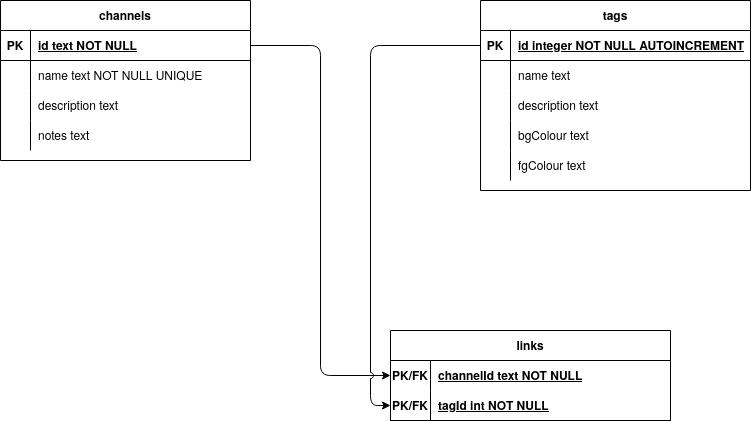

The diagram above was exported from draw.io. Its source (the exported page's mxGraphModel, read from the mxfile embedded in the PNG):
<mxGraphModel dx="890" dy="834" grid="1" gridSize="10" guides="1" tooltips="1" connect="1" arrows="1" fold="1" page="1" pageScale="1" pageWidth="850" pageHeight="1100" math="0" shadow="0" extFonts="Permanent Marker^https://fonts.googleapis.com/css?family=Permanent+Marker">
  <root>
    <mxCell id="0" />
    <mxCell id="1" parent="0" />
    <mxCell id="C-vyLk0tnHw3VtMMgP7b-2" value="links" style="shape=table;startSize=30;container=1;collapsible=1;childLayout=tableLayout;fixedRows=1;rowLines=0;fontStyle=1;align=center;resizeLast=1;" parent="1" vertex="1">
      <mxGeometry x="400" y="450" width="280" height="90" as="geometry" />
    </mxCell>
    <mxCell id="C-vyLk0tnHw3VtMMgP7b-3" value="" style="shape=partialRectangle;collapsible=0;dropTarget=0;pointerEvents=0;fillColor=none;points=[[0,0.5],[1,0.5]];portConstraint=eastwest;top=0;left=0;right=0;bottom=0;strokeColor=default;" parent="C-vyLk0tnHw3VtMMgP7b-2" vertex="1">
      <mxGeometry y="30" width="280" height="30" as="geometry" />
    </mxCell>
    <mxCell id="C-vyLk0tnHw3VtMMgP7b-4" value="PK/FK" style="shape=partialRectangle;overflow=hidden;connectable=0;fillColor=none;top=0;left=0;bottom=0;right=0;fontStyle=1;" parent="C-vyLk0tnHw3VtMMgP7b-3" vertex="1">
      <mxGeometry width="40" height="30" as="geometry">
        <mxRectangle width="40" height="30" as="alternateBounds" />
      </mxGeometry>
    </mxCell>
    <mxCell id="C-vyLk0tnHw3VtMMgP7b-5" value="channelId text NOT NULL " style="shape=partialRectangle;overflow=hidden;connectable=0;fillColor=none;top=0;left=0;bottom=0;right=0;align=left;spacingLeft=6;fontStyle=5;" parent="C-vyLk0tnHw3VtMMgP7b-3" vertex="1">
      <mxGeometry x="40" width="240" height="30" as="geometry">
        <mxRectangle width="240" height="30" as="alternateBounds" />
      </mxGeometry>
    </mxCell>
    <mxCell id="8_uZAMx0Xq0QJ9RLLcLF-33" value="" style="shape=partialRectangle;collapsible=0;dropTarget=0;pointerEvents=0;fillColor=none;points=[[0,0.5],[1,0.5]];portConstraint=eastwest;top=0;left=0;right=0;bottom=1;" vertex="1" parent="C-vyLk0tnHw3VtMMgP7b-2">
      <mxGeometry y="60" width="280" height="30" as="geometry" />
    </mxCell>
    <mxCell id="8_uZAMx0Xq0QJ9RLLcLF-34" value="PK/FK" style="shape=partialRectangle;overflow=hidden;connectable=0;fillColor=none;top=0;left=0;bottom=0;right=0;fontStyle=1;" vertex="1" parent="8_uZAMx0Xq0QJ9RLLcLF-33">
      <mxGeometry width="40" height="30" as="geometry">
        <mxRectangle width="40" height="30" as="alternateBounds" />
      </mxGeometry>
    </mxCell>
    <mxCell id="8_uZAMx0Xq0QJ9RLLcLF-35" value="tagId int NOT NULL " style="shape=partialRectangle;overflow=hidden;connectable=0;fillColor=none;top=0;left=0;bottom=0;right=0;align=left;spacingLeft=6;fontStyle=5;" vertex="1" parent="8_uZAMx0Xq0QJ9RLLcLF-33">
      <mxGeometry x="40" width="240" height="30" as="geometry">
        <mxRectangle width="240" height="30" as="alternateBounds" />
      </mxGeometry>
    </mxCell>
    <mxCell id="C-vyLk0tnHw3VtMMgP7b-23" value="channels" style="shape=table;startSize=30;container=1;collapsible=1;childLayout=tableLayout;fixedRows=1;rowLines=0;fontStyle=1;align=center;resizeLast=1;" parent="1" vertex="1">
      <mxGeometry x="10" y="120" width="250" height="160" as="geometry" />
    </mxCell>
    <mxCell id="C-vyLk0tnHw3VtMMgP7b-24" value="" style="shape=partialRectangle;collapsible=0;dropTarget=0;pointerEvents=0;fillColor=none;points=[[0,0.5],[1,0.5]];portConstraint=eastwest;top=0;left=0;right=0;bottom=1;" parent="C-vyLk0tnHw3VtMMgP7b-23" vertex="1">
      <mxGeometry y="30" width="250" height="30" as="geometry" />
    </mxCell>
    <mxCell id="C-vyLk0tnHw3VtMMgP7b-25" value="PK" style="shape=partialRectangle;overflow=hidden;connectable=0;fillColor=none;top=0;left=0;bottom=0;right=0;fontStyle=1;" parent="C-vyLk0tnHw3VtMMgP7b-24" vertex="1">
      <mxGeometry width="30" height="30" as="geometry">
        <mxRectangle width="30" height="30" as="alternateBounds" />
      </mxGeometry>
    </mxCell>
    <mxCell id="C-vyLk0tnHw3VtMMgP7b-26" value="id text NOT NULL" style="shape=partialRectangle;overflow=hidden;connectable=0;fillColor=none;top=0;left=0;bottom=0;right=0;align=left;spacingLeft=6;fontStyle=5;" parent="C-vyLk0tnHw3VtMMgP7b-24" vertex="1">
      <mxGeometry x="30" width="220" height="30" as="geometry">
        <mxRectangle width="220" height="30" as="alternateBounds" />
      </mxGeometry>
    </mxCell>
    <mxCell id="C-vyLk0tnHw3VtMMgP7b-27" value="" style="shape=partialRectangle;collapsible=0;dropTarget=0;pointerEvents=0;fillColor=none;points=[[0,0.5],[1,0.5]];portConstraint=eastwest;top=0;left=0;right=0;bottom=0;" parent="C-vyLk0tnHw3VtMMgP7b-23" vertex="1">
      <mxGeometry y="60" width="250" height="30" as="geometry" />
    </mxCell>
    <mxCell id="C-vyLk0tnHw3VtMMgP7b-28" value="" style="shape=partialRectangle;overflow=hidden;connectable=0;fillColor=none;top=0;left=0;bottom=0;right=0;" parent="C-vyLk0tnHw3VtMMgP7b-27" vertex="1">
      <mxGeometry width="30" height="30" as="geometry">
        <mxRectangle width="30" height="30" as="alternateBounds" />
      </mxGeometry>
    </mxCell>
    <mxCell id="C-vyLk0tnHw3VtMMgP7b-29" value="name text NOT NULL UNIQUE" style="shape=partialRectangle;overflow=hidden;connectable=0;fillColor=none;top=0;left=0;bottom=0;right=0;align=left;spacingLeft=6;" parent="C-vyLk0tnHw3VtMMgP7b-27" vertex="1">
      <mxGeometry x="30" width="220" height="30" as="geometry">
        <mxRectangle width="220" height="30" as="alternateBounds" />
      </mxGeometry>
    </mxCell>
    <mxCell id="8_uZAMx0Xq0QJ9RLLcLF-1" value="" style="shape=partialRectangle;collapsible=0;dropTarget=0;pointerEvents=0;fillColor=none;points=[[0,0.5],[1,0.5]];portConstraint=eastwest;top=0;left=0;right=0;bottom=0;" vertex="1" parent="C-vyLk0tnHw3VtMMgP7b-23">
      <mxGeometry y="90" width="250" height="30" as="geometry" />
    </mxCell>
    <mxCell id="8_uZAMx0Xq0QJ9RLLcLF-2" value="" style="shape=partialRectangle;overflow=hidden;connectable=0;fillColor=none;top=0;left=0;bottom=0;right=0;" vertex="1" parent="8_uZAMx0Xq0QJ9RLLcLF-1">
      <mxGeometry width="30" height="30" as="geometry">
        <mxRectangle width="30" height="30" as="alternateBounds" />
      </mxGeometry>
    </mxCell>
    <mxCell id="8_uZAMx0Xq0QJ9RLLcLF-3" value="description text" style="shape=partialRectangle;overflow=hidden;connectable=0;fillColor=none;top=0;left=0;bottom=0;right=0;align=left;spacingLeft=6;" vertex="1" parent="8_uZAMx0Xq0QJ9RLLcLF-1">
      <mxGeometry x="30" width="220" height="30" as="geometry">
        <mxRectangle width="220" height="30" as="alternateBounds" />
      </mxGeometry>
    </mxCell>
    <mxCell id="8_uZAMx0Xq0QJ9RLLcLF-4" value="" style="shape=partialRectangle;collapsible=0;dropTarget=0;pointerEvents=0;fillColor=none;points=[[0,0.5],[1,0.5]];portConstraint=eastwest;top=0;left=0;right=0;bottom=0;" vertex="1" parent="C-vyLk0tnHw3VtMMgP7b-23">
      <mxGeometry y="120" width="250" height="30" as="geometry" />
    </mxCell>
    <mxCell id="8_uZAMx0Xq0QJ9RLLcLF-5" value="" style="shape=partialRectangle;overflow=hidden;connectable=0;fillColor=none;top=0;left=0;bottom=0;right=0;" vertex="1" parent="8_uZAMx0Xq0QJ9RLLcLF-4">
      <mxGeometry width="30" height="30" as="geometry">
        <mxRectangle width="30" height="30" as="alternateBounds" />
      </mxGeometry>
    </mxCell>
    <mxCell id="8_uZAMx0Xq0QJ9RLLcLF-6" value="notes text" style="shape=partialRectangle;overflow=hidden;connectable=0;fillColor=none;top=0;left=0;bottom=0;right=0;align=left;spacingLeft=6;" vertex="1" parent="8_uZAMx0Xq0QJ9RLLcLF-4">
      <mxGeometry x="30" width="220" height="30" as="geometry">
        <mxRectangle width="220" height="30" as="alternateBounds" />
      </mxGeometry>
    </mxCell>
    <mxCell id="8_uZAMx0Xq0QJ9RLLcLF-7" value="tags" style="shape=table;startSize=30;container=1;collapsible=1;childLayout=tableLayout;fixedRows=1;rowLines=0;fontStyle=1;align=center;resizeLast=1;" vertex="1" parent="1">
      <mxGeometry x="490" y="120" width="270" height="190" as="geometry" />
    </mxCell>
    <mxCell id="8_uZAMx0Xq0QJ9RLLcLF-8" value="" style="shape=partialRectangle;collapsible=0;dropTarget=0;pointerEvents=0;fillColor=none;points=[[0,0.5],[1,0.5]];portConstraint=eastwest;top=0;left=0;right=0;bottom=1;" vertex="1" parent="8_uZAMx0Xq0QJ9RLLcLF-7">
      <mxGeometry y="30" width="270" height="30" as="geometry" />
    </mxCell>
    <mxCell id="8_uZAMx0Xq0QJ9RLLcLF-9" value="PK" style="shape=partialRectangle;overflow=hidden;connectable=0;fillColor=none;top=0;left=0;bottom=0;right=0;fontStyle=1;" vertex="1" parent="8_uZAMx0Xq0QJ9RLLcLF-8">
      <mxGeometry width="30" height="30" as="geometry">
        <mxRectangle width="30" height="30" as="alternateBounds" />
      </mxGeometry>
    </mxCell>
    <mxCell id="8_uZAMx0Xq0QJ9RLLcLF-10" value="id integer NOT NULL AUTOINCREMENT" style="shape=partialRectangle;overflow=hidden;connectable=0;fillColor=none;top=0;left=0;bottom=0;right=0;align=left;spacingLeft=6;fontStyle=5;" vertex="1" parent="8_uZAMx0Xq0QJ9RLLcLF-8">
      <mxGeometry x="30" width="240" height="30" as="geometry">
        <mxRectangle width="240" height="30" as="alternateBounds" />
      </mxGeometry>
    </mxCell>
    <mxCell id="8_uZAMx0Xq0QJ9RLLcLF-11" value="" style="shape=partialRectangle;collapsible=0;dropTarget=0;pointerEvents=0;fillColor=none;points=[[0,0.5],[1,0.5]];portConstraint=eastwest;top=0;left=0;right=0;bottom=0;" vertex="1" parent="8_uZAMx0Xq0QJ9RLLcLF-7">
      <mxGeometry y="60" width="270" height="30" as="geometry" />
    </mxCell>
    <mxCell id="8_uZAMx0Xq0QJ9RLLcLF-12" value="" style="shape=partialRectangle;overflow=hidden;connectable=0;fillColor=none;top=0;left=0;bottom=0;right=0;" vertex="1" parent="8_uZAMx0Xq0QJ9RLLcLF-11">
      <mxGeometry width="30" height="30" as="geometry">
        <mxRectangle width="30" height="30" as="alternateBounds" />
      </mxGeometry>
    </mxCell>
    <mxCell id="8_uZAMx0Xq0QJ9RLLcLF-13" value="name text" style="shape=partialRectangle;overflow=hidden;connectable=0;fillColor=none;top=0;left=0;bottom=0;right=0;align=left;spacingLeft=6;" vertex="1" parent="8_uZAMx0Xq0QJ9RLLcLF-11">
      <mxGeometry x="30" width="240" height="30" as="geometry">
        <mxRectangle width="240" height="30" as="alternateBounds" />
      </mxGeometry>
    </mxCell>
    <mxCell id="8_uZAMx0Xq0QJ9RLLcLF-14" value="" style="shape=partialRectangle;collapsible=0;dropTarget=0;pointerEvents=0;fillColor=none;points=[[0,0.5],[1,0.5]];portConstraint=eastwest;top=0;left=0;right=0;bottom=0;" vertex="1" parent="8_uZAMx0Xq0QJ9RLLcLF-7">
      <mxGeometry y="90" width="270" height="30" as="geometry" />
    </mxCell>
    <mxCell id="8_uZAMx0Xq0QJ9RLLcLF-15" value="" style="shape=partialRectangle;overflow=hidden;connectable=0;fillColor=none;top=0;left=0;bottom=0;right=0;" vertex="1" parent="8_uZAMx0Xq0QJ9RLLcLF-14">
      <mxGeometry width="30" height="30" as="geometry">
        <mxRectangle width="30" height="30" as="alternateBounds" />
      </mxGeometry>
    </mxCell>
    <mxCell id="8_uZAMx0Xq0QJ9RLLcLF-16" value="description text" style="shape=partialRectangle;overflow=hidden;connectable=0;fillColor=none;top=0;left=0;bottom=0;right=0;align=left;spacingLeft=6;" vertex="1" parent="8_uZAMx0Xq0QJ9RLLcLF-14">
      <mxGeometry x="30" width="240" height="30" as="geometry">
        <mxRectangle width="240" height="30" as="alternateBounds" />
      </mxGeometry>
    </mxCell>
    <mxCell id="8_uZAMx0Xq0QJ9RLLcLF-17" value="" style="shape=partialRectangle;collapsible=0;dropTarget=0;pointerEvents=0;fillColor=none;points=[[0,0.5],[1,0.5]];portConstraint=eastwest;top=0;left=0;right=0;bottom=0;" vertex="1" parent="8_uZAMx0Xq0QJ9RLLcLF-7">
      <mxGeometry y="120" width="270" height="30" as="geometry" />
    </mxCell>
    <mxCell id="8_uZAMx0Xq0QJ9RLLcLF-18" value="" style="shape=partialRectangle;overflow=hidden;connectable=0;fillColor=none;top=0;left=0;bottom=0;right=0;" vertex="1" parent="8_uZAMx0Xq0QJ9RLLcLF-17">
      <mxGeometry width="30" height="30" as="geometry">
        <mxRectangle width="30" height="30" as="alternateBounds" />
      </mxGeometry>
    </mxCell>
    <mxCell id="8_uZAMx0Xq0QJ9RLLcLF-19" value="bgColour text" style="shape=partialRectangle;overflow=hidden;connectable=0;fillColor=none;top=0;left=0;bottom=0;right=0;align=left;spacingLeft=6;" vertex="1" parent="8_uZAMx0Xq0QJ9RLLcLF-17">
      <mxGeometry x="30" width="240" height="30" as="geometry">
        <mxRectangle width="240" height="30" as="alternateBounds" />
      </mxGeometry>
    </mxCell>
    <mxCell id="8_uZAMx0Xq0QJ9RLLcLF-20" value="" style="shape=partialRectangle;collapsible=0;dropTarget=0;pointerEvents=0;fillColor=none;points=[[0,0.5],[1,0.5]];portConstraint=eastwest;top=0;left=0;right=0;bottom=0;" vertex="1" parent="8_uZAMx0Xq0QJ9RLLcLF-7">
      <mxGeometry y="150" width="270" height="30" as="geometry" />
    </mxCell>
    <mxCell id="8_uZAMx0Xq0QJ9RLLcLF-21" value="" style="shape=partialRectangle;overflow=hidden;connectable=0;fillColor=none;top=0;left=0;bottom=0;right=0;" vertex="1" parent="8_uZAMx0Xq0QJ9RLLcLF-20">
      <mxGeometry width="30" height="30" as="geometry">
        <mxRectangle width="30" height="30" as="alternateBounds" />
      </mxGeometry>
    </mxCell>
    <mxCell id="8_uZAMx0Xq0QJ9RLLcLF-22" value="fgColour text" style="shape=partialRectangle;overflow=hidden;connectable=0;fillColor=none;top=0;left=0;bottom=0;right=0;align=left;spacingLeft=6;" vertex="1" parent="8_uZAMx0Xq0QJ9RLLcLF-20">
      <mxGeometry x="30" width="240" height="30" as="geometry">
        <mxRectangle width="240" height="30" as="alternateBounds" />
      </mxGeometry>
    </mxCell>
    <mxCell id="8_uZAMx0Xq0QJ9RLLcLF-37" style="edgeStyle=orthogonalEdgeStyle;rounded=1;orthogonalLoop=1;jettySize=auto;html=1;exitX=1;exitY=0.5;exitDx=0;exitDy=0;entryX=0;entryY=0.5;entryDx=0;entryDy=0;curved=0;" edge="1" parent="1" source="C-vyLk0tnHw3VtMMgP7b-24" target="C-vyLk0tnHw3VtMMgP7b-3">
      <mxGeometry relative="1" as="geometry" />
    </mxCell>
    <mxCell id="8_uZAMx0Xq0QJ9RLLcLF-38" style="edgeStyle=orthogonalEdgeStyle;rounded=1;orthogonalLoop=1;jettySize=auto;html=1;exitX=0;exitY=0.5;exitDx=0;exitDy=0;entryX=0;entryY=0.5;entryDx=0;entryDy=0;curved=0;jumpStyle=arc;" edge="1" parent="1" source="8_uZAMx0Xq0QJ9RLLcLF-8" target="8_uZAMx0Xq0QJ9RLLcLF-33">
      <mxGeometry relative="1" as="geometry" />
    </mxCell>
  </root>
</mxGraphModel>